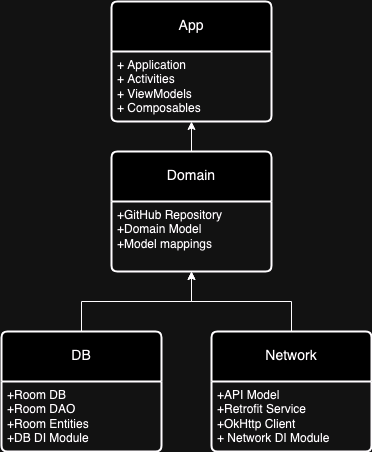

The diagram above was exported from draw.io. Its source (the exported page's mxGraphModel, read from the mxfile embedded in the PNG):
<mxGraphModel dx="1306" dy="730" grid="1" gridSize="10" guides="1" tooltips="1" connect="1" arrows="1" fold="1" page="1" pageScale="1" pageWidth="850" pageHeight="1100" math="0" shadow="0">
  <root>
    <mxCell id="0" />
    <mxCell id="1" parent="0" />
    <mxCell id="8KBWP3JHCvnjlG_x7FSX-15" style="edgeStyle=orthogonalEdgeStyle;rounded=0;orthogonalLoop=1;jettySize=auto;html=1;entryX=0.5;entryY=1;entryDx=0;entryDy=0;" edge="1" parent="1" source="8KBWP3JHCvnjlG_x7FSX-6" target="8KBWP3JHCvnjlG_x7FSX-11">
      <mxGeometry relative="1" as="geometry" />
    </mxCell>
    <mxCell id="8KBWP3JHCvnjlG_x7FSX-6" value="&lt;div&gt;DB&lt;/div&gt;" style="swimlane;childLayout=stackLayout;horizontal=1;startSize=50;horizontalStack=0;rounded=1;fontSize=14;fontStyle=0;strokeWidth=2;resizeParent=0;resizeLast=1;shadow=0;dashed=0;align=center;arcSize=4;whiteSpace=wrap;html=1;" vertex="1" parent="1">
      <mxGeometry x="100" y="430" width="160" height="120" as="geometry" />
    </mxCell>
    <mxCell id="8KBWP3JHCvnjlG_x7FSX-7" value="+Room DB&lt;br&gt;+Room DAO&lt;br&gt;&lt;div&gt;+Room Entities&lt;/div&gt;&lt;div&gt;+DB DI Module&lt;br&gt;&lt;/div&gt;" style="align=left;strokeColor=none;fillColor=none;spacingLeft=4;fontSize=12;verticalAlign=top;resizable=0;rotatable=0;part=1;html=1;" vertex="1" parent="8KBWP3JHCvnjlG_x7FSX-6">
      <mxGeometry y="50" width="160" height="70" as="geometry" />
    </mxCell>
    <mxCell id="8KBWP3JHCvnjlG_x7FSX-16" style="edgeStyle=orthogonalEdgeStyle;rounded=0;orthogonalLoop=1;jettySize=auto;html=1;entryX=0.5;entryY=1;entryDx=0;entryDy=0;" edge="1" parent="1" source="8KBWP3JHCvnjlG_x7FSX-8" target="8KBWP3JHCvnjlG_x7FSX-10">
      <mxGeometry relative="1" as="geometry" />
    </mxCell>
    <mxCell id="8KBWP3JHCvnjlG_x7FSX-8" value="Network" style="swimlane;childLayout=stackLayout;horizontal=1;startSize=50;horizontalStack=0;rounded=1;fontSize=14;fontStyle=0;strokeWidth=2;resizeParent=0;resizeLast=1;shadow=0;dashed=0;align=center;arcSize=4;whiteSpace=wrap;html=1;" vertex="1" parent="1">
      <mxGeometry x="310" y="430" width="160" height="120" as="geometry" />
    </mxCell>
    <mxCell id="8KBWP3JHCvnjlG_x7FSX-9" value="+API Model&lt;br&gt;+Retrofit Service&lt;br&gt;&lt;div&gt;+OkHttp Client&lt;/div&gt;&lt;div&gt;+ Network DI Module&lt;br&gt;&lt;/div&gt;" style="align=left;strokeColor=none;fillColor=none;spacingLeft=4;fontSize=12;verticalAlign=top;resizable=0;rotatable=0;part=1;html=1;" vertex="1" parent="8KBWP3JHCvnjlG_x7FSX-8">
      <mxGeometry y="50" width="160" height="70" as="geometry" />
    </mxCell>
    <mxCell id="8KBWP3JHCvnjlG_x7FSX-17" style="edgeStyle=orthogonalEdgeStyle;rounded=0;orthogonalLoop=1;jettySize=auto;html=1;entryX=0.5;entryY=1;entryDx=0;entryDy=0;" edge="1" parent="1" source="8KBWP3JHCvnjlG_x7FSX-10" target="8KBWP3JHCvnjlG_x7FSX-13">
      <mxGeometry relative="1" as="geometry" />
    </mxCell>
    <mxCell id="8KBWP3JHCvnjlG_x7FSX-10" value="Domain" style="swimlane;childLayout=stackLayout;horizontal=1;startSize=50;horizontalStack=0;rounded=1;fontSize=14;fontStyle=0;strokeWidth=2;resizeParent=0;resizeLast=1;shadow=0;dashed=0;align=center;arcSize=4;whiteSpace=wrap;html=1;" vertex="1" parent="1">
      <mxGeometry x="210" y="250" width="160" height="120" as="geometry" />
    </mxCell>
    <mxCell id="8KBWP3JHCvnjlG_x7FSX-11" value="&lt;div&gt;+GitHub Repository&lt;/div&gt;&lt;div&gt;+Domain Model&lt;/div&gt;&lt;div&gt;+Model mappings&lt;br&gt;&lt;/div&gt;" style="align=left;strokeColor=none;fillColor=none;spacingLeft=4;fontSize=12;verticalAlign=top;resizable=0;rotatable=0;part=1;html=1;" vertex="1" parent="8KBWP3JHCvnjlG_x7FSX-10">
      <mxGeometry y="50" width="160" height="70" as="geometry" />
    </mxCell>
    <mxCell id="8KBWP3JHCvnjlG_x7FSX-13" value="App" style="swimlane;childLayout=stackLayout;horizontal=1;startSize=50;horizontalStack=0;rounded=1;fontSize=14;fontStyle=0;strokeWidth=2;resizeParent=0;resizeLast=1;shadow=0;dashed=0;align=center;arcSize=4;whiteSpace=wrap;html=1;" vertex="1" parent="1">
      <mxGeometry x="210" y="100" width="160" height="120" as="geometry" />
    </mxCell>
    <mxCell id="8KBWP3JHCvnjlG_x7FSX-14" value="&lt;div&gt;+ Application&lt;br&gt;&lt;/div&gt;&lt;div&gt;+ Activities&lt;/div&gt;&lt;div&gt;+ ViewModels&lt;/div&gt;&lt;div&gt;+ Composables&lt;br&gt;&lt;/div&gt;" style="align=left;strokeColor=none;fillColor=none;spacingLeft=4;fontSize=12;verticalAlign=top;resizable=0;rotatable=0;part=1;html=1;" vertex="1" parent="8KBWP3JHCvnjlG_x7FSX-13">
      <mxGeometry y="50" width="160" height="70" as="geometry" />
    </mxCell>
  </root>
</mxGraphModel>